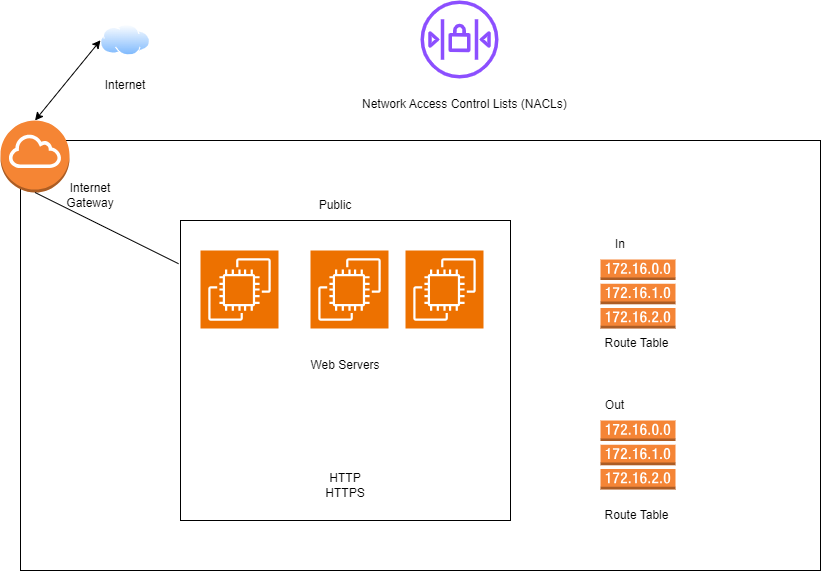

The diagram above was exported from draw.io. Its source (the exported page's mxGraphModel, read from the mxfile embedded in the PNG):
<mxGraphModel dx="1134" dy="637" grid="1" gridSize="10" guides="1" tooltips="1" connect="1" arrows="1" fold="1" page="1" pageScale="1" pageWidth="850" pageHeight="1100" math="0" shadow="0">
  <root>
    <mxCell id="0" />
    <mxCell id="1" parent="0" />
    <mxCell id="hmFFmcV34waKzagbX3uv-2" value="" style="sketch=0;outlineConnect=0;fontColor=#232F3E;gradientColor=none;fillColor=#8C4FFF;strokeColor=none;dashed=0;verticalLabelPosition=bottom;verticalAlign=top;align=center;html=1;fontSize=12;fontStyle=0;aspect=fixed;pointerEvents=1;shape=mxgraph.aws4.network_access_control_list;" vertex="1" parent="1">
      <mxGeometry x="440" y="10" width="78" height="78" as="geometry" />
    </mxCell>
    <mxCell id="hmFFmcV34waKzagbX3uv-3" value="Network Access Control Lists (NACLs)" style="text;whiteSpace=wrap;" vertex="1" parent="1">
      <mxGeometry x="380" y="100" width="240" height="40" as="geometry" />
    </mxCell>
    <mxCell id="hmFFmcV34waKzagbX3uv-4" value="" style="rounded=0;whiteSpace=wrap;html=1;" vertex="1" parent="1">
      <mxGeometry x="40" y="150" width="800" height="430" as="geometry" />
    </mxCell>
    <mxCell id="hmFFmcV34waKzagbX3uv-5" value="" style="outlineConnect=0;dashed=0;verticalLabelPosition=bottom;verticalAlign=top;align=center;html=1;shape=mxgraph.aws3.internet_gateway;fillColor=#F58534;gradientColor=none;" vertex="1" parent="1">
      <mxGeometry x="20" y="130" width="69" height="72" as="geometry" />
    </mxCell>
    <mxCell id="hmFFmcV34waKzagbX3uv-6" value="Internet Gateway" style="text;html=1;strokeColor=none;fillColor=none;align=center;verticalAlign=middle;whiteSpace=wrap;rounded=0;" vertex="1" parent="1">
      <mxGeometry x="80" y="190" width="60" height="30" as="geometry" />
    </mxCell>
    <mxCell id="hmFFmcV34waKzagbX3uv-7" value="" style="image;aspect=fixed;perimeter=ellipsePerimeter;html=1;align=center;shadow=0;dashed=0;spacingTop=3;image=img/lib/active_directory/internet_cloud.svg;" vertex="1" parent="1">
      <mxGeometry x="120" y="34" width="50" height="31.5" as="geometry" />
    </mxCell>
    <mxCell id="hmFFmcV34waKzagbX3uv-8" value="Internet" style="text;html=1;strokeColor=none;fillColor=none;align=center;verticalAlign=middle;whiteSpace=wrap;rounded=0;" vertex="1" parent="1">
      <mxGeometry x="115" y="80" width="60" height="30" as="geometry" />
    </mxCell>
    <mxCell id="hmFFmcV34waKzagbX3uv-10" value="" style="endArrow=classic;startArrow=classic;html=1;rounded=0;entryX=0;entryY=0.5;entryDx=0;entryDy=0;exitX=0.5;exitY=0;exitDx=0;exitDy=0;exitPerimeter=0;" edge="1" parent="1" source="hmFFmcV34waKzagbX3uv-5" target="hmFFmcV34waKzagbX3uv-7">
      <mxGeometry width="50" height="50" relative="1" as="geometry">
        <mxPoint x="340" y="250" as="sourcePoint" />
        <mxPoint x="390" y="200" as="targetPoint" />
      </mxGeometry>
    </mxCell>
    <mxCell id="hmFFmcV34waKzagbX3uv-11" value="" style="rounded=0;whiteSpace=wrap;html=1;" vertex="1" parent="1">
      <mxGeometry x="200" y="230" width="330" height="300" as="geometry" />
    </mxCell>
    <mxCell id="hmFFmcV34waKzagbX3uv-12" value="HTTP&lt;br&gt;HTTPS" style="text;html=1;strokeColor=none;fillColor=none;align=center;verticalAlign=middle;whiteSpace=wrap;rounded=0;" vertex="1" parent="1">
      <mxGeometry x="335" y="480" width="60" height="30" as="geometry" />
    </mxCell>
    <mxCell id="hmFFmcV34waKzagbX3uv-13" value="" style="sketch=0;points=[[0,0,0],[0.25,0,0],[0.5,0,0],[0.75,0,0],[1,0,0],[0,1,0],[0.25,1,0],[0.5,1,0],[0.75,1,0],[1,1,0],[0,0.25,0],[0,0.5,0],[0,0.75,0],[1,0.25,0],[1,0.5,0],[1,0.75,0]];outlineConnect=0;fontColor=#232F3E;fillColor=#ED7100;strokeColor=#ffffff;dashed=0;verticalLabelPosition=bottom;verticalAlign=top;align=center;html=1;fontSize=12;fontStyle=0;aspect=fixed;shape=mxgraph.aws4.resourceIcon;resIcon=mxgraph.aws4.ec2;" vertex="1" parent="1">
      <mxGeometry x="220" y="260" width="78" height="78" as="geometry" />
    </mxCell>
    <mxCell id="hmFFmcV34waKzagbX3uv-14" value="" style="sketch=0;points=[[0,0,0],[0.25,0,0],[0.5,0,0],[0.75,0,0],[1,0,0],[0,1,0],[0.25,1,0],[0.5,1,0],[0.75,1,0],[1,1,0],[0,0.25,0],[0,0.5,0],[0,0.75,0],[1,0.25,0],[1,0.5,0],[1,0.75,0]];outlineConnect=0;fontColor=#232F3E;fillColor=#ED7100;strokeColor=#ffffff;dashed=0;verticalLabelPosition=bottom;verticalAlign=top;align=center;html=1;fontSize=12;fontStyle=0;aspect=fixed;shape=mxgraph.aws4.resourceIcon;resIcon=mxgraph.aws4.ec2;" vertex="1" parent="1">
      <mxGeometry x="330" y="260" width="78" height="78" as="geometry" />
    </mxCell>
    <mxCell id="hmFFmcV34waKzagbX3uv-15" value="" style="sketch=0;points=[[0,0,0],[0.25,0,0],[0.5,0,0],[0.75,0,0],[1,0,0],[0,1,0],[0.25,1,0],[0.5,1,0],[0.75,1,0],[1,1,0],[0,0.25,0],[0,0.5,0],[0,0.75,0],[1,0.25,0],[1,0.5,0],[1,0.75,0]];outlineConnect=0;fontColor=#232F3E;fillColor=#ED7100;strokeColor=#ffffff;dashed=0;verticalLabelPosition=bottom;verticalAlign=top;align=center;html=1;fontSize=12;fontStyle=0;aspect=fixed;shape=mxgraph.aws4.resourceIcon;resIcon=mxgraph.aws4.ec2;" vertex="1" parent="1">
      <mxGeometry x="425" y="260" width="78" height="78" as="geometry" />
    </mxCell>
    <mxCell id="hmFFmcV34waKzagbX3uv-16" value="Web Servers" style="text;html=1;strokeColor=none;fillColor=none;align=center;verticalAlign=middle;whiteSpace=wrap;rounded=0;" vertex="1" parent="1">
      <mxGeometry x="325" y="360" width="80" height="30" as="geometry" />
    </mxCell>
    <mxCell id="hmFFmcV34waKzagbX3uv-17" value="" style="outlineConnect=0;dashed=0;verticalLabelPosition=bottom;verticalAlign=top;align=center;html=1;shape=mxgraph.aws3.route_table;fillColor=#F58536;gradientColor=none;" vertex="1" parent="1">
      <mxGeometry x="620" y="269" width="75" height="69" as="geometry" />
    </mxCell>
    <mxCell id="hmFFmcV34waKzagbX3uv-18" value="" style="outlineConnect=0;dashed=0;verticalLabelPosition=bottom;verticalAlign=top;align=center;html=1;shape=mxgraph.aws3.route_table;fillColor=#F58536;gradientColor=none;" vertex="1" parent="1">
      <mxGeometry x="620" y="430" width="75" height="69" as="geometry" />
    </mxCell>
    <mxCell id="hmFFmcV34waKzagbX3uv-19" value="Route Table" style="text;html=1;strokeColor=none;fillColor=none;align=center;verticalAlign=middle;whiteSpace=wrap;rounded=0;" vertex="1" parent="1">
      <mxGeometry x="620" y="338" width="72.5" height="30" as="geometry" />
    </mxCell>
    <mxCell id="hmFFmcV34waKzagbX3uv-20" value="In" style="text;html=1;strokeColor=none;fillColor=none;align=center;verticalAlign=middle;whiteSpace=wrap;rounded=0;" vertex="1" parent="1">
      <mxGeometry x="610" y="239" width="60" height="30" as="geometry" />
    </mxCell>
    <mxCell id="hmFFmcV34waKzagbX3uv-22" value="Route Table" style="text;html=1;strokeColor=none;fillColor=none;align=center;verticalAlign=middle;whiteSpace=wrap;rounded=0;" vertex="1" parent="1">
      <mxGeometry x="620" y="510" width="72.5" height="30" as="geometry" />
    </mxCell>
    <mxCell id="hmFFmcV34waKzagbX3uv-23" value="Out" style="text;html=1;strokeColor=none;fillColor=none;align=center;verticalAlign=middle;whiteSpace=wrap;rounded=0;" vertex="1" parent="1">
      <mxGeometry x="597.5" y="400" width="72.5" height="30" as="geometry" />
    </mxCell>
    <mxCell id="hmFFmcV34waKzagbX3uv-28" value="Public" style="text;html=1;strokeColor=none;fillColor=none;align=center;verticalAlign=middle;whiteSpace=wrap;rounded=0;" vertex="1" parent="1">
      <mxGeometry x="325" y="200" width="60" height="30" as="geometry" />
    </mxCell>
    <mxCell id="hmFFmcV34waKzagbX3uv-29" value="" style="endArrow=none;html=1;rounded=0;entryX=0.5;entryY=1;entryDx=0;entryDy=0;entryPerimeter=0;exitX=-0.006;exitY=0.144;exitDx=0;exitDy=0;exitPerimeter=0;" edge="1" parent="1" source="hmFFmcV34waKzagbX3uv-11" target="hmFFmcV34waKzagbX3uv-5">
      <mxGeometry width="50" height="50" relative="1" as="geometry">
        <mxPoint x="340" y="350" as="sourcePoint" />
        <mxPoint x="390" y="300" as="targetPoint" />
      </mxGeometry>
    </mxCell>
  </root>
</mxGraphModel>